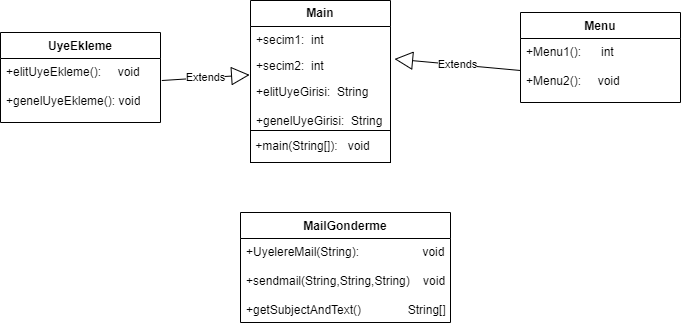

The diagram above was exported from draw.io. Its source (the exported page's mxGraphModel, read from the mxfile embedded in the PNG):
<mxGraphModel dx="1009" dy="573" grid="1" gridSize="10" guides="1" tooltips="1" connect="1" arrows="1" fold="1" page="1" pageScale="1" pageWidth="827" pageHeight="1169" math="0" shadow="0">
  <root>
    <mxCell id="0" />
    <mxCell id="1" parent="0" />
    <mxCell id="mO-Jo7RIkGv5yGXzlKSI-6" value="Menu" style="swimlane;fontStyle=1;align=center;verticalAlign=top;childLayout=stackLayout;horizontal=1;startSize=26;horizontalStack=0;resizeParent=1;resizeParentMax=0;resizeLast=0;collapsible=1;marginBottom=0;whiteSpace=wrap;html=1;" parent="1" vertex="1">
      <mxGeometry x="620" y="110" width="160" height="90" as="geometry" />
    </mxCell>
    <mxCell id="mO-Jo7RIkGv5yGXzlKSI-7" value="+Menu1():&amp;nbsp; &amp;nbsp; &amp;nbsp; int&lt;br&gt;&lt;br&gt;+Menu2():&amp;nbsp; &amp;nbsp; &amp;nbsp;void" style="text;strokeColor=none;fillColor=none;align=left;verticalAlign=top;spacingLeft=4;spacingRight=4;overflow=hidden;rotatable=0;points=[[0,0.5],[1,0.5]];portConstraint=eastwest;whiteSpace=wrap;html=1;" parent="mO-Jo7RIkGv5yGXzlKSI-6" vertex="1">
      <mxGeometry y="26" width="160" height="64" as="geometry" />
    </mxCell>
    <mxCell id="mO-Jo7RIkGv5yGXzlKSI-11" value="Extends" style="endArrow=block;endSize=16;endFill=0;html=1;rounded=0;exitX=0;exitY=0.5;exitDx=0;exitDy=0;" parent="1" source="mO-Jo7RIkGv5yGXzlKSI-7" edge="1">
      <mxGeometry width="160" relative="1" as="geometry">
        <mxPoint x="618.0799999999999" y="207.428" as="sourcePoint" />
        <mxPoint x="494" y="156.5" as="targetPoint" />
        <mxPoint as="offset" />
      </mxGeometry>
    </mxCell>
    <mxCell id="mO-Jo7RIkGv5yGXzlKSI-13" value="&lt;b&gt;Main&lt;/b&gt;" style="swimlane;fontStyle=0;childLayout=stackLayout;horizontal=1;startSize=26;fillColor=none;horizontalStack=0;resizeParent=1;resizeParentMax=0;resizeLast=0;collapsible=1;marginBottom=0;whiteSpace=wrap;html=1;" parent="1" vertex="1">
      <mxGeometry x="350" y="98" width="140" height="130" as="geometry" />
    </mxCell>
    <mxCell id="mO-Jo7RIkGv5yGXzlKSI-14" value="+secim1:&amp;nbsp; int" style="text;strokeColor=none;fillColor=none;align=left;verticalAlign=top;spacingLeft=4;spacingRight=4;overflow=hidden;rotatable=0;points=[[0,0.5],[1,0.5]];portConstraint=eastwest;whiteSpace=wrap;html=1;" parent="mO-Jo7RIkGv5yGXzlKSI-13" vertex="1">
      <mxGeometry y="26" width="140" height="26" as="geometry" />
    </mxCell>
    <mxCell id="mO-Jo7RIkGv5yGXzlKSI-15" value="+secim2:&amp;nbsp; int" style="text;strokeColor=none;fillColor=none;align=left;verticalAlign=top;spacingLeft=4;spacingRight=4;overflow=hidden;rotatable=0;points=[[0,0.5],[1,0.5]];portConstraint=eastwest;whiteSpace=wrap;html=1;" parent="mO-Jo7RIkGv5yGXzlKSI-13" vertex="1">
      <mxGeometry y="52" width="140" height="26" as="geometry" />
    </mxCell>
    <mxCell id="mO-Jo7RIkGv5yGXzlKSI-16" value="+elitUyeGirisi:&amp;nbsp; String&lt;br&gt;&lt;br&gt;+genelUyeGirisi:&amp;nbsp; String" style="text;strokeColor=none;fillColor=none;align=left;verticalAlign=top;spacingLeft=4;spacingRight=4;overflow=hidden;rotatable=0;points=[[0,0.5],[1,0.5]];portConstraint=eastwest;whiteSpace=wrap;html=1;" parent="mO-Jo7RIkGv5yGXzlKSI-13" vertex="1">
      <mxGeometry y="78" width="140" height="52" as="geometry" />
    </mxCell>
    <mxCell id="mO-Jo7RIkGv5yGXzlKSI-17" value="&amp;nbsp;+main(String[]):&amp;nbsp; &amp;nbsp;void" style="html=1;whiteSpace=wrap;align=left;" parent="1" vertex="1">
      <mxGeometry x="350" y="228" width="140" height="32" as="geometry" />
    </mxCell>
    <mxCell id="mO-Jo7RIkGv5yGXzlKSI-18" value="UyeEkleme" style="swimlane;fontStyle=1;align=center;verticalAlign=top;childLayout=stackLayout;horizontal=1;startSize=26;horizontalStack=0;resizeParent=1;resizeParentMax=0;resizeLast=0;collapsible=1;marginBottom=0;whiteSpace=wrap;html=1;" parent="1" vertex="1">
      <mxGeometry x="100" y="130" width="160" height="90" as="geometry" />
    </mxCell>
    <mxCell id="mO-Jo7RIkGv5yGXzlKSI-19" value="+elitUyeEkleme():&amp;nbsp; &amp;nbsp; &amp;nbsp;void&lt;br&gt;&lt;br&gt;+genelUyeEkleme(): void" style="text;strokeColor=none;fillColor=none;align=left;verticalAlign=top;spacingLeft=4;spacingRight=4;overflow=hidden;rotatable=0;points=[[0,0.5],[1,0.5]];portConstraint=eastwest;whiteSpace=wrap;html=1;" parent="mO-Jo7RIkGv5yGXzlKSI-18" vertex="1">
      <mxGeometry y="26" width="160" height="64" as="geometry" />
    </mxCell>
    <mxCell id="mO-Jo7RIkGv5yGXzlKSI-22" value="Extends" style="endArrow=block;endSize=16;endFill=0;html=1;rounded=0;exitX=1.008;exitY=0.344;exitDx=0;exitDy=0;exitPerimeter=0;entryX=-0.006;entryY=-0.069;entryDx=0;entryDy=0;entryPerimeter=0;" parent="1" source="mO-Jo7RIkGv5yGXzlKSI-19" target="mO-Jo7RIkGv5yGXzlKSI-16" edge="1">
      <mxGeometry width="160" relative="1" as="geometry">
        <mxPoint x="330" y="300" as="sourcePoint" />
        <mxPoint x="490" y="300" as="targetPoint" />
      </mxGeometry>
    </mxCell>
    <mxCell id="mO-Jo7RIkGv5yGXzlKSI-27" value="MailGonderme" style="swimlane;fontStyle=1;align=center;verticalAlign=top;childLayout=stackLayout;horizontal=1;startSize=26;horizontalStack=0;resizeParent=1;resizeParentMax=0;resizeLast=0;collapsible=1;marginBottom=0;whiteSpace=wrap;html=1;" parent="1" vertex="1">
      <mxGeometry x="340" y="310" width="210" height="110" as="geometry" />
    </mxCell>
    <mxCell id="mO-Jo7RIkGv5yGXzlKSI-28" value="+UyelereMail(String):&amp;nbsp; &amp;nbsp; &amp;nbsp; &amp;nbsp; &amp;nbsp; &amp;nbsp; &amp;nbsp; &amp;nbsp; &amp;nbsp; &amp;nbsp;void&lt;br&gt;&lt;br&gt;+sendmail(String,String,String)&amp;nbsp; &amp;nbsp; void&lt;br&gt;&lt;br&gt;+getSubjectAndText()&amp;nbsp; &amp;nbsp; &amp;nbsp; &amp;nbsp; &amp;nbsp; &amp;nbsp; &amp;nbsp; String[]" style="text;strokeColor=none;fillColor=none;align=left;verticalAlign=top;spacingLeft=4;spacingRight=4;overflow=hidden;rotatable=0;points=[[0,0.5],[1,0.5]];portConstraint=eastwest;whiteSpace=wrap;html=1;" parent="mO-Jo7RIkGv5yGXzlKSI-27" vertex="1">
      <mxGeometry y="26" width="210" height="84" as="geometry" />
    </mxCell>
  </root>
</mxGraphModel>